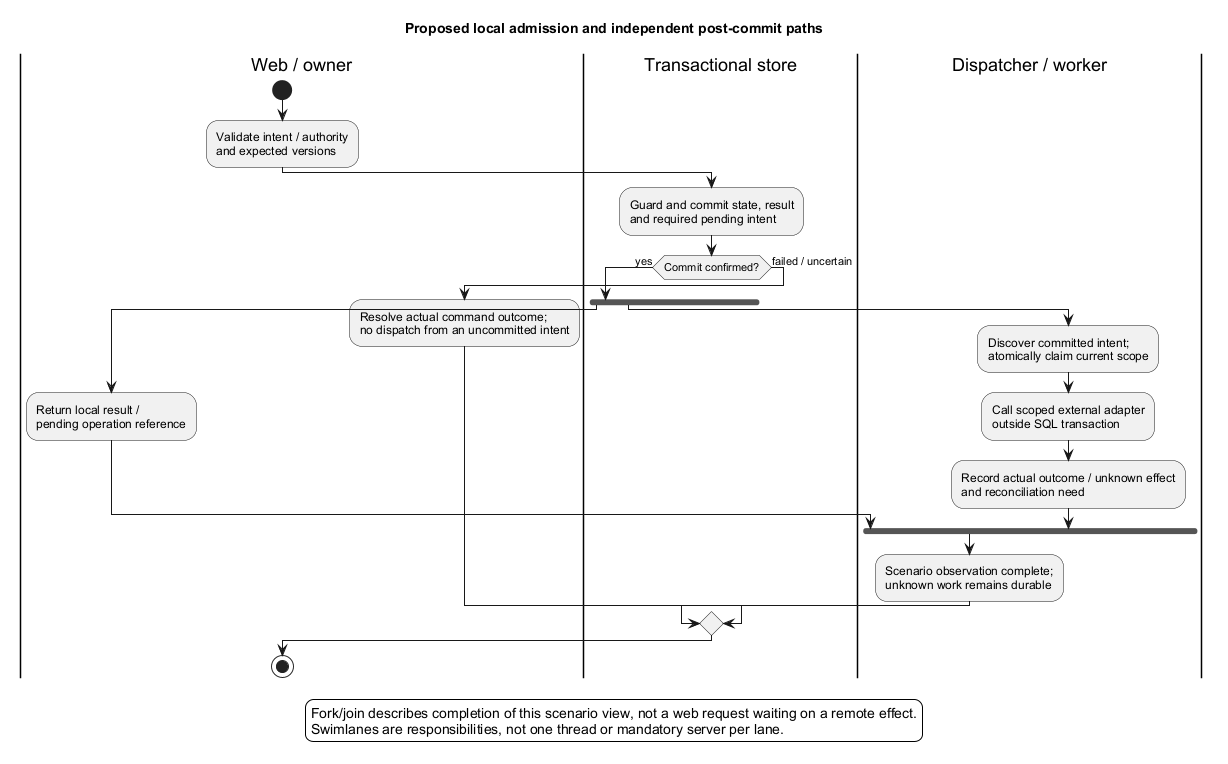

The diagram above was rendered by PlantUML. Its source (embedded in the PNG):
@startuml
' OWNER-MVP-2026-11-04 review: MVP core / cross-cutting. Core presentation/application/files or shared authority/recovery invariant remains applicable.
title Proposed local admission and independent post-commit paths
skinparam backgroundColor white
skinparam shadowing false
skinparam defaultFontName Arial

|Web / owner|
start
:Validate intent / authority\nand expected versions;
|Transactional store|
:Guard and commit state, result\nand required pending intent;
if (Commit confirmed?) then (yes)
 fork
  |Web / owner|
  :Return local result /\npending operation reference;
 fork again
  |Dispatcher / worker|
  :Discover committed intent;\natomically claim current scope;
  :Call scoped external adapter\noutside SQL transaction;
  :Record actual outcome / unknown effect\nand reconciliation need;
 end fork
 |Dispatcher / worker|
 :Scenario observation complete;\nunknown work remains durable;
else (failed / uncertain)
 |Web / owner|
 :Resolve actual command outcome;\nno dispatch from an uncommitted intent;
endif
stop
legend bottom
 Fork/join describes completion of this scenario view, not a web request waiting on a remote effect.
 Swimlanes are responsibilities, not one thread or mandatory server per lane.
endlegend
@enduml